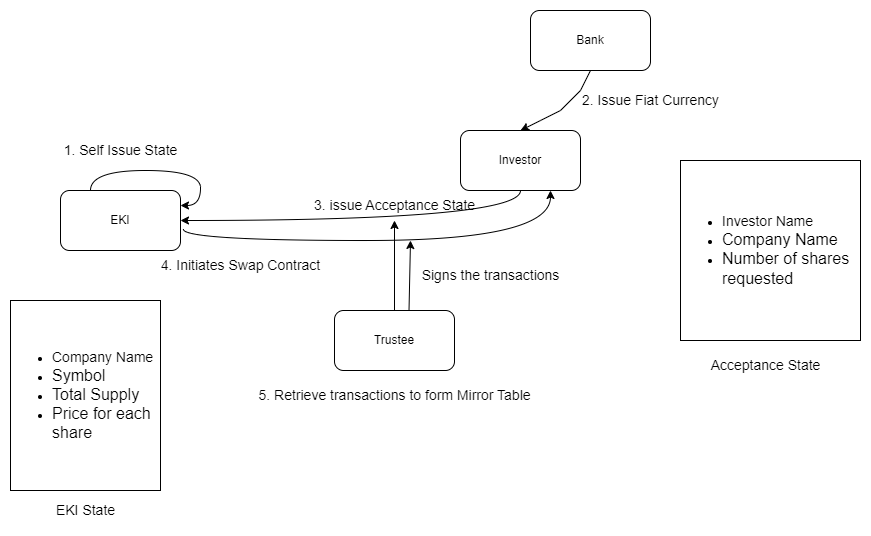

The diagram above was exported from draw.io. Its source (the exported page's mxGraphModel, read from the mxfile embedded in the PNG):
<mxGraphModel dx="1050" dy="549" grid="1" gridSize="10" guides="1" tooltips="1" connect="1" arrows="1" fold="1" page="1" pageScale="1" pageWidth="827" pageHeight="1169" math="0" shadow="0">
  <root>
    <mxCell id="0" />
    <mxCell id="1" parent="0" />
    <mxCell id="wzy-Kgrq_vdajKGNK5je-22" style="edgeStyle=orthogonalEdgeStyle;curved=1;rounded=0;orthogonalLoop=1;jettySize=auto;html=1;entryX=1;entryY=0.5;entryDx=0;entryDy=0;fontSize=14;exitX=0.5;exitY=1;exitDx=0;exitDy=0;" parent="1" source="wzy-Kgrq_vdajKGNK5je-1" target="wzy-Kgrq_vdajKGNK5je-2" edge="1">
      <mxGeometry relative="1" as="geometry" />
    </mxCell>
    <mxCell id="wzy-Kgrq_vdajKGNK5je-1" value="Investor" style="rounded=1;whiteSpace=wrap;html=1;" parent="1" vertex="1">
      <mxGeometry x="480" y="190" width="120" height="60" as="geometry" />
    </mxCell>
    <mxCell id="wzy-Kgrq_vdajKGNK5je-24" style="edgeStyle=orthogonalEdgeStyle;curved=1;rounded=0;orthogonalLoop=1;jettySize=auto;html=1;entryX=0.75;entryY=1;entryDx=0;entryDy=0;fontSize=14;exitX=1.024;exitY=0.644;exitDx=0;exitDy=0;exitPerimeter=0;" parent="1" source="wzy-Kgrq_vdajKGNK5je-2" target="wzy-Kgrq_vdajKGNK5je-1" edge="1">
      <mxGeometry relative="1" as="geometry">
        <Array as="points">
          <mxPoint x="203" y="300" />
          <mxPoint x="570" y="300" />
        </Array>
      </mxGeometry>
    </mxCell>
    <mxCell id="wzy-Kgrq_vdajKGNK5je-2" value="EKI" style="rounded=1;whiteSpace=wrap;html=1;" parent="1" vertex="1">
      <mxGeometry x="80" y="250" width="120" height="60" as="geometry" />
    </mxCell>
    <mxCell id="wzy-Kgrq_vdajKGNK5je-30" value="" style="edgeStyle=none;rounded=0;orthogonalLoop=1;jettySize=auto;html=1;fontSize=14;" parent="1" source="wzy-Kgrq_vdajKGNK5je-3" target="wzy-Kgrq_vdajKGNK5je-23" edge="1">
      <mxGeometry relative="1" as="geometry" />
    </mxCell>
    <mxCell id="wzy-Kgrq_vdajKGNK5je-31" style="edgeStyle=none;rounded=0;orthogonalLoop=1;jettySize=auto;html=1;fontSize=14;exitX=0.621;exitY=-0.009;exitDx=0;exitDy=0;exitPerimeter=0;" parent="1" source="wzy-Kgrq_vdajKGNK5je-3" edge="1">
      <mxGeometry relative="1" as="geometry">
        <mxPoint x="430.0000000000002" y="300" as="targetPoint" />
      </mxGeometry>
    </mxCell>
    <mxCell id="wzy-Kgrq_vdajKGNK5je-3" value="Trustee" style="rounded=1;whiteSpace=wrap;html=1;" parent="1" vertex="1">
      <mxGeometry x="354" y="370" width="120" height="60" as="geometry" />
    </mxCell>
    <mxCell id="wzy-Kgrq_vdajKGNK5je-19" style="edgeStyle=none;rounded=0;orthogonalLoop=1;jettySize=auto;html=1;entryX=0.5;entryY=0;entryDx=0;entryDy=0;fontSize=14;exitX=0.5;exitY=1;exitDx=0;exitDy=0;" parent="1" source="wzy-Kgrq_vdajKGNK5je-4" target="wzy-Kgrq_vdajKGNK5je-1" edge="1">
      <mxGeometry relative="1" as="geometry">
        <Array as="points">
          <mxPoint x="600" y="150" />
          <mxPoint x="580" y="170" />
          <mxPoint x="560" y="180" />
        </Array>
      </mxGeometry>
    </mxCell>
    <mxCell id="wzy-Kgrq_vdajKGNK5je-4" value="Bank" style="rounded=1;whiteSpace=wrap;html=1;" parent="1" vertex="1">
      <mxGeometry x="550" y="70" width="120" height="60" as="geometry" />
    </mxCell>
    <mxCell id="wzy-Kgrq_vdajKGNK5je-6" value="&lt;ul&gt;&lt;li&gt;&lt;font style=&quot;font-size: 14px;&quot;&gt;Company Name&lt;/font&gt;&lt;/li&gt;&lt;li&gt;&lt;font size=&quot;3&quot;&gt;Symbol&lt;/font&gt;&lt;/li&gt;&lt;li&gt;&lt;font size=&quot;3&quot;&gt;Total Supply&lt;/font&gt;&lt;/li&gt;&lt;li&gt;&lt;font size=&quot;3&quot;&gt;Price for each share&lt;/font&gt;&lt;/li&gt;&lt;/ul&gt;" style="rounded=0;whiteSpace=wrap;html=1;align=left;" parent="1" vertex="1">
      <mxGeometry x="30" y="360" width="150" height="190" as="geometry" />
    </mxCell>
    <mxCell id="wzy-Kgrq_vdajKGNK5je-8" value="&lt;ul&gt;&lt;li&gt;&lt;font style=&quot;font-size: 14px;&quot;&gt;Investor Name&lt;/font&gt;&lt;/li&gt;&lt;li&gt;&lt;font size=&quot;3&quot;&gt;Company Name&lt;/font&gt;&lt;/li&gt;&lt;li&gt;&lt;font size=&quot;3&quot;&gt;Number of shares requested&lt;/font&gt;&lt;/li&gt;&lt;/ul&gt;" style="whiteSpace=wrap;html=1;aspect=fixed;align=left;" parent="1" vertex="1">
      <mxGeometry x="700" y="220" width="180" height="180" as="geometry" />
    </mxCell>
    <mxCell id="wzy-Kgrq_vdajKGNK5je-12" style="edgeStyle=orthogonalEdgeStyle;curved=1;rounded=0;orthogonalLoop=1;jettySize=auto;html=1;exitX=0.25;exitY=0;exitDx=0;exitDy=0;entryX=1;entryY=0.25;entryDx=0;entryDy=0;" parent="1" source="wzy-Kgrq_vdajKGNK5je-2" target="wzy-Kgrq_vdajKGNK5je-2" edge="1">
      <mxGeometry relative="1" as="geometry">
        <mxPoint x="170" y="240" as="targetPoint" />
      </mxGeometry>
    </mxCell>
    <mxCell id="wzy-Kgrq_vdajKGNK5je-16" value="&lt;font style=&quot;font-size: 14px;&quot;&gt;1. Self Issue State&lt;/font&gt;" style="text;html=1;align=center;verticalAlign=middle;resizable=0;points=[];autosize=1;strokeColor=none;fillColor=none;" parent="1" vertex="1">
      <mxGeometry x="70" y="195" width="140" height="30" as="geometry" />
    </mxCell>
    <mxCell id="wzy-Kgrq_vdajKGNK5je-20" value="2. Issue Fiat Currency" style="text;html=1;align=center;verticalAlign=middle;resizable=0;points=[];autosize=1;strokeColor=none;fillColor=none;fontSize=14;" parent="1" vertex="1">
      <mxGeometry x="590" y="145" width="160" height="30" as="geometry" />
    </mxCell>
    <mxCell id="wzy-Kgrq_vdajKGNK5je-23" value="3. issue Acceptance State" style="text;html=1;align=center;verticalAlign=middle;resizable=0;points=[];autosize=1;strokeColor=none;fillColor=none;fontSize=14;" parent="1" vertex="1">
      <mxGeometry x="324" y="250" width="180" height="30" as="geometry" />
    </mxCell>
    <mxCell id="wzy-Kgrq_vdajKGNK5je-27" value="4. Initiates Swap Contract" style="text;html=1;align=center;verticalAlign=middle;resizable=0;points=[];autosize=1;strokeColor=none;fillColor=none;fontSize=14;" parent="1" vertex="1">
      <mxGeometry x="170" y="310" width="180" height="30" as="geometry" />
    </mxCell>
    <mxCell id="wzy-Kgrq_vdajKGNK5je-32" value="Signs the transactions" style="text;html=1;align=center;verticalAlign=middle;resizable=0;points=[];autosize=1;strokeColor=none;fillColor=none;fontSize=14;" parent="1" vertex="1">
      <mxGeometry x="430" y="320" width="160" height="30" as="geometry" />
    </mxCell>
    <mxCell id="wzy-Kgrq_vdajKGNK5je-33" value="5. Retrieve transactions to form Mirror Table" style="text;html=1;align=center;verticalAlign=middle;resizable=0;points=[];autosize=1;strokeColor=none;fillColor=none;fontSize=14;" parent="1" vertex="1">
      <mxGeometry x="264" y="440" width="300" height="30" as="geometry" />
    </mxCell>
    <mxCell id="wzy-Kgrq_vdajKGNK5je-34" value="EKI State" style="text;html=1;align=center;verticalAlign=middle;resizable=0;points=[];autosize=1;strokeColor=none;fillColor=none;fontSize=14;" parent="1" vertex="1">
      <mxGeometry x="65" y="555" width="80" height="30" as="geometry" />
    </mxCell>
    <mxCell id="wzy-Kgrq_vdajKGNK5je-35" value="Acceptance State" style="text;html=1;align=center;verticalAlign=middle;resizable=0;points=[];autosize=1;strokeColor=none;fillColor=none;fontSize=14;" parent="1" vertex="1">
      <mxGeometry x="720" y="410" width="130" height="30" as="geometry" />
    </mxCell>
  </root>
</mxGraphModel>